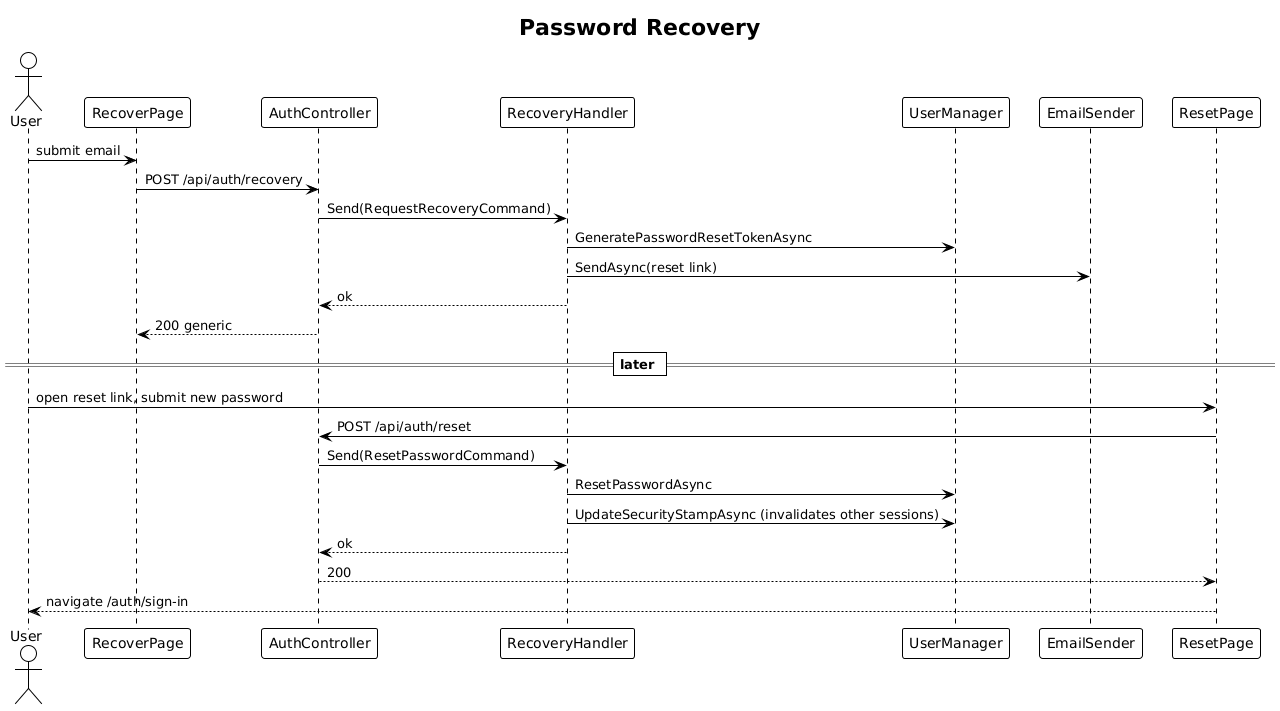

The diagram above was rendered by PlantUML. Its source (embedded in the PNG):
@startuml
!theme plain
title Password Recovery

actor User
participant "RecoverPage" as RP
participant "AuthController" as AC
participant "RecoveryHandler" as H
participant "UserManager" as UM
participant "EmailSender" as ES

User -> RP: submit email
RP -> AC: POST /api/auth/recovery
AC -> H: Send(RequestRecoveryCommand)
H -> UM: GeneratePasswordResetTokenAsync
H -> ES: SendAsync(reset link)
H --> AC: ok
AC --> RP: 200 generic

== later ==
participant "ResetPage" as RPS
User -> RPS: open reset link, submit new password
RPS -> AC: POST /api/auth/reset
AC -> H: Send(ResetPasswordCommand)
H -> UM: ResetPasswordAsync
H -> UM: UpdateSecurityStampAsync (invalidates other sessions)
H --> AC: ok
AC --> RPS: 200
RPS --> User: navigate /auth/sign-in
@enduml